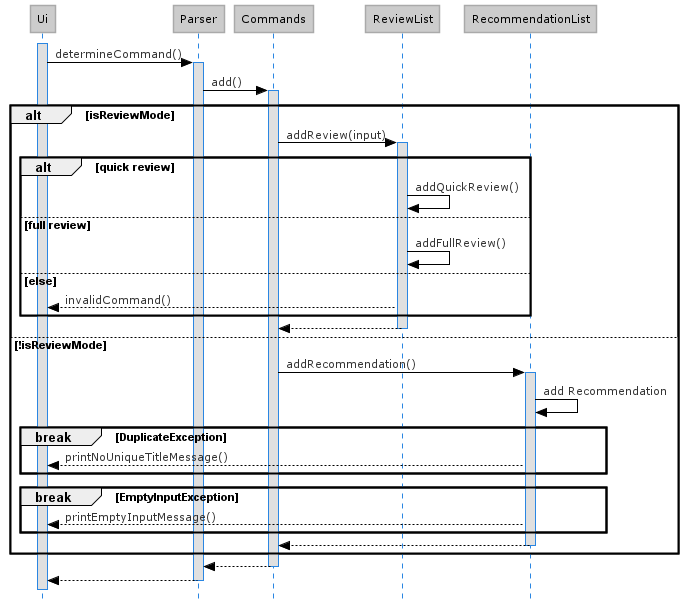

The diagram above was rendered by PlantUML. Its source (embedded in the PNG):
@startuml Add_Sequence_Diagram
!define LIGHTBLUE
!includeurl https://raw.githubusercontent.com/Drakemor/RedDress-PlantUML/master/style.puml
skinparam style strictuml

activate Ui
Ui -> Parser : determineCommand()
activate Parser

Parser -> Commands : add()
activate Commands

alt isReviewMode
    Commands -> ReviewList : addReview(input)
    activate ReviewList

    alt quick review
        ReviewList -> ReviewList : addQuickReview()

    else full review
        ReviewList -> ReviewList : addFullReview()

    else else
        ReviewList --> Ui : invalidCommand()
    end
    ReviewList --> Commands
    deactivate ReviewList

else !isReviewMode
    Commands -> RecommendationList : addRecommendation()
    activate RecommendationList

    RecommendationList -> RecommendationList : add Recommendation

    break DuplicateException
        RecommendationList --> Ui : printNoUniqueTitleMessage()
    end

    break EmptyInputException
        RecommendationList --> Ui : printEmptyInputMessage()
    end

RecommendationList --> Commands
deactivate RecommendationList

end
Commands --> Parser
deactivate Commands
Parser --> Ui
deactivate Parser

@enduml